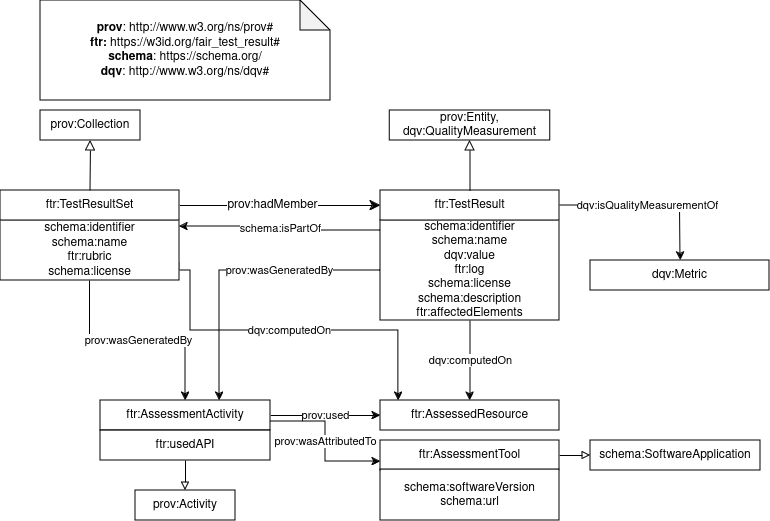

The diagram above was exported from draw.io. Its source (the exported page's mxGraphModel, read from the mxfile embedded in the PNG):
<mxGraphModel dx="1050" dy="546" grid="1" gridSize="10" guides="1" tooltips="1" connect="1" arrows="1" fold="1" page="1" pageScale="1" pageWidth="850" pageHeight="1100" math="0" shadow="0">
  <root>
    <mxCell id="0" />
    <mxCell id="1" parent="0" />
    <mxCell id="vI-MFLkhHtfMaqCm2XP_-1" value="" style="endArrow=block;html=1;fontColor=#000099;exitX=0.5;exitY=0;exitDx=0;exitDy=0;endFill=0;entryX=0.5;entryY=1;entryDx=0;entryDy=0;endSize=8;arcSize=0;rounded=0;" edge="1" source="vI-MFLkhHtfMaqCm2XP_-10" target="vI-MFLkhHtfMaqCm2XP_-2" parent="1">
      <mxGeometry width="50" height="50" relative="1" as="geometry">
        <mxPoint x="-45" y="180" as="sourcePoint" />
        <mxPoint x="112.99999999998931" y="180" as="targetPoint" />
      </mxGeometry>
    </mxCell>
    <mxCell id="vI-MFLkhHtfMaqCm2XP_-2" value="prov:Collection" style="rounded=0;whiteSpace=wrap;html=1;snapToPoint=1;points=[[0.1,0],[0.2,0],[0.3,0],[0.4,0],[0.5,0],[0.6,0],[0.7,0],[0.8,0],[0.9,0],[0,0.1],[0,0.3],[0,0.5],[0,0.7],[0,0.9],[0.1,1],[0.2,1],[0.3,1],[0.4,1],[0.5,1],[0.6,1],[0.7,1],[0.8,1],[0.9,1],[1,0.1],[1,0.3],[1,0.5],[1,0.7],[1,0.9]];" vertex="1" parent="1">
      <mxGeometry x="180" y="140" width="100" height="30" as="geometry" />
    </mxCell>
    <mxCell id="vI-MFLkhHtfMaqCm2XP_-6" value="" style="endArrow=classic;html=1;exitX=1;exitY=0.5;exitDx=0;exitDy=0;entryX=0;entryY=0.5;entryDx=0;entryDy=0;endSize=8;arcSize=0;rounded=0;" edge="1" source="vI-MFLkhHtfMaqCm2XP_-10" target="vI-MFLkhHtfMaqCm2XP_-12" parent="1">
      <mxGeometry width="50" height="50" relative="1" as="geometry">
        <mxPoint x="210" y="328.33" as="sourcePoint" />
        <mxPoint x="422.0000000000002" y="328.33" as="targetPoint" />
      </mxGeometry>
    </mxCell>
    <mxCell id="vI-MFLkhHtfMaqCm2XP_-7" value="prov:hadMember" style="text;html=1;align=center;verticalAlign=middle;resizable=0;points=[];labelBackgroundColor=#ffffff;" vertex="1" connectable="0" parent="vI-MFLkhHtfMaqCm2XP_-6">
      <mxGeometry x="-0.1269" relative="1" as="geometry">
        <mxPoint x="4.17" as="offset" />
      </mxGeometry>
    </mxCell>
    <mxCell id="vI-MFLkhHtfMaqCm2XP_-8" value="&lt;div&gt;&lt;b&gt;prov&lt;/b&gt;: http://www.w3.org/ns/prov#&lt;/div&gt;&lt;div&gt;&lt;b&gt;ftr:&lt;/b&gt; https://w3id.org/fair_test_result#&lt;br&gt;&lt;b&gt;schema&lt;/b&gt;: https://schema.org/&lt;/div&gt;&lt;div&gt;&lt;b&gt;dqv&lt;/b&gt;: http://www.w3.org/ns/dqv#&lt;/div&gt;" style="shape=note;whiteSpace=wrap;html=1;backgroundOutline=1;darkOpacity=0.05;" vertex="1" parent="1">
      <mxGeometry x="180" y="30" width="290" height="100" as="geometry" />
    </mxCell>
    <mxCell id="vI-MFLkhHtfMaqCm2XP_-19" value="prov:wasGeneratedBy" style="edgeStyle=orthogonalEdgeStyle;rounded=0;orthogonalLoop=1;jettySize=auto;html=1;exitX=0.5;exitY=1;exitDx=0;exitDy=0;entryX=0.5;entryY=0;entryDx=0;entryDy=0;" edge="1" parent="1" source="vI-MFLkhHtfMaqCm2XP_-9" target="vI-MFLkhHtfMaqCm2XP_-18">
      <mxGeometry relative="1" as="geometry" />
    </mxCell>
    <mxCell id="vI-MFLkhHtfMaqCm2XP_-33" value="dqv:computedOn" style="edgeStyle=orthogonalEdgeStyle;rounded=0;orthogonalLoop=1;jettySize=auto;html=1;exitX=1;exitY=0.7;exitDx=0;exitDy=0;entryX=0.1;entryY=0;entryDx=0;entryDy=0;" edge="1" parent="1" source="vI-MFLkhHtfMaqCm2XP_-9" target="vI-MFLkhHtfMaqCm2XP_-21">
      <mxGeometry relative="1" as="geometry">
        <Array as="points">
          <mxPoint x="319" y="300" />
          <mxPoint x="330" y="300" />
          <mxPoint x="330" y="360" />
          <mxPoint x="538" y="360" />
        </Array>
      </mxGeometry>
    </mxCell>
    <mxCell id="vI-MFLkhHtfMaqCm2XP_-9" value="schema:identifier&lt;br&gt;schema:name&lt;br&gt;ftr:rubric&lt;br&gt;schema:license" style="rounded=0;whiteSpace=wrap;html=1;snapToPoint=1;points=[[0.1,0],[0.2,0],[0.3,0],[0.4,0],[0.5,0],[0.6,0],[0.7,0],[0.8,0],[0.9,0],[0,0.1],[0,0.3],[0,0.5],[0,0.7],[0,0.9],[0.1,1],[0.2,1],[0.3,1],[0.4,1],[0.5,1],[0.6,1],[0.7,1],[0.8,1],[0.9,1],[1,0.1],[1,0.3],[1,0.5],[1,0.7],[1,0.9]];" vertex="1" parent="1">
      <mxGeometry x="140" y="250" width="179" height="60" as="geometry" />
    </mxCell>
    <mxCell id="vI-MFLkhHtfMaqCm2XP_-10" value="ftr:TestResultSet" style="rounded=0;whiteSpace=wrap;html=1;snapToPoint=1;points=[[0.1,0],[0.2,0],[0.3,0],[0.4,0],[0.5,0],[0.6,0],[0.7,0],[0.8,0],[0.9,0],[0,0.1],[0,0.3],[0,0.5],[0,0.7],[0,0.9],[0.1,1],[0.2,1],[0.3,1],[0.4,1],[0.5,1],[0.6,1],[0.7,1],[0.8,1],[0.9,1],[1,0.1],[1,0.3],[1,0.5],[1,0.7],[1,0.9]];" vertex="1" parent="1">
      <mxGeometry x="140" y="219.9999999999999" width="179" height="30" as="geometry" />
    </mxCell>
    <mxCell id="vI-MFLkhHtfMaqCm2XP_-20" value="prov:wasGeneratedBy" style="edgeStyle=orthogonalEdgeStyle;rounded=0;orthogonalLoop=1;jettySize=auto;html=1;exitX=0;exitY=0.5;exitDx=0;exitDy=0;entryX=0.7;entryY=0;entryDx=0;entryDy=0;" edge="1" parent="1" source="vI-MFLkhHtfMaqCm2XP_-11" target="vI-MFLkhHtfMaqCm2XP_-18">
      <mxGeometry x="-0.3074" relative="1" as="geometry">
        <mxPoint x="400" y="430" as="targetPoint" />
        <mxPoint as="offset" />
      </mxGeometry>
    </mxCell>
    <mxCell id="vI-MFLkhHtfMaqCm2XP_-23" value="dqv:computedOn" style="edgeStyle=orthogonalEdgeStyle;rounded=0;orthogonalLoop=1;jettySize=auto;html=1;exitX=0.5;exitY=1;exitDx=0;exitDy=0;entryX=0.5;entryY=0;entryDx=0;entryDy=0;" edge="1" parent="1" source="vI-MFLkhHtfMaqCm2XP_-11" target="vI-MFLkhHtfMaqCm2XP_-21">
      <mxGeometry relative="1" as="geometry" />
    </mxCell>
    <mxCell id="vI-MFLkhHtfMaqCm2XP_-37" value="schema:isPartOf" style="edgeStyle=orthogonalEdgeStyle;rounded=0;orthogonalLoop=1;jettySize=auto;html=1;exitX=0;exitY=0.1;exitDx=0;exitDy=0;entryX=1;entryY=0.1;entryDx=0;entryDy=0;" edge="1" parent="1" source="vI-MFLkhHtfMaqCm2XP_-11" target="vI-MFLkhHtfMaqCm2XP_-9">
      <mxGeometry relative="1" as="geometry" />
    </mxCell>
    <mxCell id="vI-MFLkhHtfMaqCm2XP_-11" value="schema:identifier&lt;br&gt;schema:name&lt;br&gt;dqv:value&lt;br&gt;ftr:log&lt;br&gt;schema:license&lt;br&gt;schema:description&lt;br&gt;ftr:affectedElements" style="rounded=0;whiteSpace=wrap;html=1;snapToPoint=1;points=[[0.1,0],[0.2,0],[0.3,0],[0.4,0],[0.5,0],[0.6,0],[0.7,0],[0.8,0],[0.9,0],[0,0.1],[0,0.3],[0,0.5],[0,0.7],[0,0.9],[0.1,1],[0.2,1],[0.3,1],[0.4,1],[0.5,1],[0.6,1],[0.7,1],[0.8,1],[0.9,1],[1,0.1],[1,0.3],[1,0.5],[1,0.7],[1,0.9]];" vertex="1" parent="1">
      <mxGeometry x="520" y="250" width="179" height="100" as="geometry" />
    </mxCell>
    <mxCell id="vI-MFLkhHtfMaqCm2XP_-17" value="dqv:isQualityMeasurementOf" style="edgeStyle=orthogonalEdgeStyle;rounded=0;orthogonalLoop=1;jettySize=auto;html=1;exitX=1;exitY=0.5;exitDx=0;exitDy=0;" edge="1" parent="1" source="vI-MFLkhHtfMaqCm2XP_-12" target="vI-MFLkhHtfMaqCm2XP_-16">
      <mxGeometry relative="1" as="geometry" />
    </mxCell>
    <mxCell id="vI-MFLkhHtfMaqCm2XP_-12" value="ftr:TestResult" style="rounded=0;whiteSpace=wrap;html=1;snapToPoint=1;points=[[0.1,0],[0.2,0],[0.3,0],[0.4,0],[0.5,0],[0.6,0],[0.7,0],[0.8,0],[0.9,0],[0,0.1],[0,0.3],[0,0.5],[0,0.7],[0,0.9],[0.1,1],[0.2,1],[0.3,1],[0.4,1],[0.5,1],[0.6,1],[0.7,1],[0.8,1],[0.9,1],[1,0.1],[1,0.3],[1,0.5],[1,0.7],[1,0.9]];" vertex="1" parent="1">
      <mxGeometry x="520" y="219.9999999999999" width="179" height="30" as="geometry" />
    </mxCell>
    <mxCell id="vI-MFLkhHtfMaqCm2XP_-13" value="prov:Entity, &lt;br&gt;dqv:QualityMeasurement" style="rounded=0;whiteSpace=wrap;html=1;snapToPoint=1;points=[[0.1,0],[0.2,0],[0.3,0],[0.4,0],[0.5,0],[0.6,0],[0.7,0],[0.8,0],[0.9,0],[0,0.1],[0,0.3],[0,0.5],[0,0.7],[0,0.9],[0.1,1],[0.2,1],[0.3,1],[0.4,1],[0.5,1],[0.6,1],[0.7,1],[0.8,1],[0.9,1],[1,0.1],[1,0.3],[1,0.5],[1,0.7],[1,0.9]];" vertex="1" parent="1">
      <mxGeometry x="529.25" y="140" width="160.5" height="30" as="geometry" />
    </mxCell>
    <mxCell id="vI-MFLkhHtfMaqCm2XP_-14" value="" style="endArrow=block;html=1;fontColor=#000099;exitX=0.5;exitY=0;exitDx=0;exitDy=0;endFill=0;entryX=0.5;entryY=1;entryDx=0;entryDy=0;endSize=8;arcSize=0;rounded=0;" edge="1" parent="1" source="vI-MFLkhHtfMaqCm2XP_-12" target="vI-MFLkhHtfMaqCm2XP_-13">
      <mxGeometry width="50" height="50" relative="1" as="geometry">
        <mxPoint x="270" y="250" as="sourcePoint" />
        <mxPoint x="270" y="180" as="targetPoint" />
      </mxGeometry>
    </mxCell>
    <mxCell id="vI-MFLkhHtfMaqCm2XP_-16" value="dqv:Metric" style="rounded=0;whiteSpace=wrap;html=1;snapToPoint=1;points=[[0.1,0],[0.2,0],[0.3,0],[0.4,0],[0.5,0],[0.6,0],[0.7,0],[0.8,0],[0.9,0],[0,0.1],[0,0.3],[0,0.5],[0,0.7],[0,0.9],[0.1,1],[0.2,1],[0.3,1],[0.4,1],[0.5,1],[0.6,1],[0.7,1],[0.8,1],[0.9,1],[1,0.1],[1,0.3],[1,0.5],[1,0.7],[1,0.9]];" vertex="1" parent="1">
      <mxGeometry x="730" y="289.9999999999999" width="179" height="30" as="geometry" />
    </mxCell>
    <mxCell id="vI-MFLkhHtfMaqCm2XP_-22" value="prov:used" style="edgeStyle=orthogonalEdgeStyle;rounded=0;orthogonalLoop=1;jettySize=auto;html=1;exitX=1;exitY=0.5;exitDx=0;exitDy=0;" edge="1" parent="1" source="vI-MFLkhHtfMaqCm2XP_-18" target="vI-MFLkhHtfMaqCm2XP_-21">
      <mxGeometry relative="1" as="geometry" />
    </mxCell>
    <mxCell id="vI-MFLkhHtfMaqCm2XP_-25" style="edgeStyle=orthogonalEdgeStyle;rounded=0;orthogonalLoop=1;jettySize=auto;html=1;exitX=0.5;exitY=1;exitDx=0;exitDy=0;entryX=0.5;entryY=0;entryDx=0;entryDy=0;endArrow=block;endFill=0;" edge="1" parent="1" source="vI-MFLkhHtfMaqCm2XP_-18" target="vI-MFLkhHtfMaqCm2XP_-24">
      <mxGeometry relative="1" as="geometry" />
    </mxCell>
    <mxCell id="vI-MFLkhHtfMaqCm2XP_-18" value="ftr:AssessmentActivity" style="rounded=0;whiteSpace=wrap;html=1;snapToPoint=1;points=[[0.1,0],[0.2,0],[0.3,0],[0.4,0],[0.5,0],[0.6,0],[0.7,0],[0.8,0],[0.9,0],[0,0.1],[0,0.3],[0,0.5],[0,0.7],[0,0.9],[0.1,1],[0.2,1],[0.3,1],[0.4,1],[0.5,1],[0.6,1],[0.7,1],[0.8,1],[0.9,1],[1,0.1],[1,0.3],[1,0.5],[1,0.7],[1,0.9]];" vertex="1" parent="1">
      <mxGeometry x="240" y="430" width="170" height="30" as="geometry" />
    </mxCell>
    <mxCell id="vI-MFLkhHtfMaqCm2XP_-21" value="ftr:AssessedResource" style="rounded=0;whiteSpace=wrap;html=1;snapToPoint=1;points=[[0.1,0],[0.2,0],[0.3,0],[0.4,0],[0.5,0],[0.6,0],[0.7,0],[0.8,0],[0.9,0],[0,0.1],[0,0.3],[0,0.5],[0,0.7],[0,0.9],[0.1,1],[0.2,1],[0.3,1],[0.4,1],[0.5,1],[0.6,1],[0.7,1],[0.8,1],[0.9,1],[1,0.1],[1,0.3],[1,0.5],[1,0.7],[1,0.9]];" vertex="1" parent="1">
      <mxGeometry x="520" y="429.9999999999999" width="179" height="30" as="geometry" />
    </mxCell>
    <mxCell id="vI-MFLkhHtfMaqCm2XP_-24" value="prov:Activity" style="rounded=0;whiteSpace=wrap;html=1;snapToPoint=1;points=[[0.1,0],[0.2,0],[0.3,0],[0.4,0],[0.5,0],[0.6,0],[0.7,0],[0.8,0],[0.9,0],[0,0.1],[0,0.3],[0,0.5],[0,0.7],[0,0.9],[0.1,1],[0.2,1],[0.3,1],[0.4,1],[0.5,1],[0.6,1],[0.7,1],[0.8,1],[0.9,1],[1,0.1],[1,0.3],[1,0.5],[1,0.7],[1,0.9]];" vertex="1" parent="1">
      <mxGeometry x="275" y="520" width="100" height="30" as="geometry" />
    </mxCell>
    <mxCell id="vI-MFLkhHtfMaqCm2XP_-26" value="ftr:usedAPI" style="rounded=0;whiteSpace=wrap;html=1;snapToPoint=1;points=[[0.1,0],[0.2,0],[0.3,0],[0.4,0],[0.5,0],[0.6,0],[0.7,0],[0.8,0],[0.9,0],[0,0.1],[0,0.3],[0,0.5],[0,0.7],[0,0.9],[0.1,1],[0.2,1],[0.3,1],[0.4,1],[0.5,1],[0.6,1],[0.7,1],[0.8,1],[0.9,1],[1,0.1],[1,0.3],[1,0.5],[1,0.7],[1,0.9]];" vertex="1" parent="1">
      <mxGeometry x="240" y="460" width="170" height="30" as="geometry" />
    </mxCell>
    <mxCell id="vI-MFLkhHtfMaqCm2XP_-31" style="edgeStyle=orthogonalEdgeStyle;rounded=0;orthogonalLoop=1;jettySize=auto;html=1;exitX=1;exitY=0.5;exitDx=0;exitDy=0;entryX=0;entryY=0.5;entryDx=0;entryDy=0;endArrow=block;endFill=0;" edge="1" parent="1" source="vI-MFLkhHtfMaqCm2XP_-27" target="vI-MFLkhHtfMaqCm2XP_-30">
      <mxGeometry relative="1" as="geometry" />
    </mxCell>
    <mxCell id="vI-MFLkhHtfMaqCm2XP_-27" value="ftr:AssessmentTool" style="rounded=0;whiteSpace=wrap;html=1;snapToPoint=1;points=[[0.1,0],[0.2,0],[0.3,0],[0.4,0],[0.5,0],[0.6,0],[0.7,0],[0.8,0],[0.9,0],[0,0.1],[0,0.3],[0,0.5],[0,0.7],[0,0.9],[0.1,1],[0.2,1],[0.3,1],[0.4,1],[0.5,1],[0.6,1],[0.7,1],[0.8,1],[0.9,1],[1,0.1],[1,0.3],[1,0.5],[1,0.7],[1,0.9]];" vertex="1" parent="1">
      <mxGeometry x="520" y="469.9999999999999" width="179" height="30" as="geometry" />
    </mxCell>
    <mxCell id="vI-MFLkhHtfMaqCm2XP_-28" value="prov:wasAttributedTo" style="edgeStyle=orthogonalEdgeStyle;rounded=0;orthogonalLoop=1;jettySize=auto;html=1;exitX=1;exitY=0.7;exitDx=0;exitDy=0;entryX=0;entryY=0.7;entryDx=0;entryDy=0;" edge="1" parent="1" source="vI-MFLkhHtfMaqCm2XP_-18" target="vI-MFLkhHtfMaqCm2XP_-27">
      <mxGeometry relative="1" as="geometry">
        <mxPoint x="420" y="455" as="sourcePoint" />
        <mxPoint x="500" y="455" as="targetPoint" />
      </mxGeometry>
    </mxCell>
    <mxCell id="vI-MFLkhHtfMaqCm2XP_-29" value="schema:softwareVersion&lt;br&gt;schema:url" style="rounded=0;whiteSpace=wrap;html=1;snapToPoint=1;points=[[0.1,0],[0.2,0],[0.3,0],[0.4,0],[0.5,0],[0.6,0],[0.7,0],[0.8,0],[0.9,0],[0,0.1],[0,0.3],[0,0.5],[0,0.7],[0,0.9],[0.1,1],[0.2,1],[0.3,1],[0.4,1],[0.5,1],[0.6,1],[0.7,1],[0.8,1],[0.9,1],[1,0.1],[1,0.3],[1,0.5],[1,0.7],[1,0.9]];" vertex="1" parent="1">
      <mxGeometry x="520" y="499" width="179" height="51" as="geometry" />
    </mxCell>
    <mxCell id="vI-MFLkhHtfMaqCm2XP_-30" value="schema:SoftwareApplication" style="rounded=0;whiteSpace=wrap;html=1;snapToPoint=1;points=[[0.1,0],[0.2,0],[0.3,0],[0.4,0],[0.5,0],[0.6,0],[0.7,0],[0.8,0],[0.9,0],[0,0.1],[0,0.3],[0,0.5],[0,0.7],[0,0.9],[0.1,1],[0.2,1],[0.3,1],[0.4,1],[0.5,1],[0.6,1],[0.7,1],[0.8,1],[0.9,1],[1,0.1],[1,0.3],[1,0.5],[1,0.7],[1,0.9]];" vertex="1" parent="1">
      <mxGeometry x="730" y="470" width="170" height="30" as="geometry" />
    </mxCell>
  </root>
</mxGraphModel>